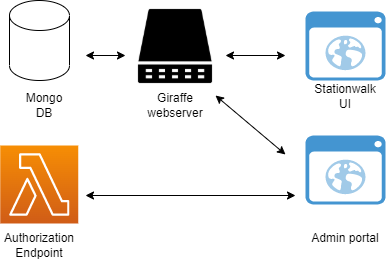

The diagram above was exported from draw.io. Its source (the exported page's mxGraphModel, read from the mxfile embedded in the PNG):
<mxGraphModel dx="898" dy="510" grid="1" gridSize="10" guides="1" tooltips="1" connect="1" arrows="1" fold="1" page="1" pageScale="1" pageWidth="1169" pageHeight="827" math="0" shadow="0">
  <root>
    <mxCell id="0" />
    <mxCell id="1" parent="0" />
    <mxCell id="UEzPUAAOIrF-is8g5C7q-85" value="&lt;div&gt;&lt;br&gt;&lt;/div&gt;" style="outlineConnect=0;fontColor=#232F3E;gradientColor=#F78E04;gradientDirection=north;fillColor=#D05C17;strokeColor=#ffffff;dashed=0;verticalLabelPosition=bottom;verticalAlign=top;align=center;html=1;fontSize=12;fontStyle=0;aspect=fixed;shape=mxgraph.aws4.resourceIcon;resIcon=mxgraph.aws4.lambda;labelBackgroundColor=#ffffff;spacingTop=6;" parent="1" vertex="1">
      <mxGeometry x="74.75" y="250" width="78" height="78" as="geometry" />
    </mxCell>
    <mxCell id="79NiV1t88i-BDWwgv9OD-2" value="Mongo DB&lt;br&gt;" style="text;html=1;strokeColor=none;fillColor=none;align=center;verticalAlign=middle;whiteSpace=wrap;rounded=0;" parent="1" vertex="1">
      <mxGeometry x="99" y="200" width="40" height="20" as="geometry" />
    </mxCell>
    <mxCell id="79NiV1t88i-BDWwgv9OD-4" value="Giraffe webserver" style="text;html=1;strokeColor=none;fillColor=none;align=center;verticalAlign=middle;whiteSpace=wrap;rounded=0;" parent="1" vertex="1">
      <mxGeometry x="230" y="200" width="40" height="20" as="geometry" />
    </mxCell>
    <mxCell id="79NiV1t88i-BDWwgv9OD-5" value="" style="shape=image;html=1;verticalAlign=top;verticalLabelPosition=bottom;labelBackgroundColor=#ffffff;imageAspect=0;aspect=fixed;image=https://cdn1.iconfinder.com/data/icons/computer-hardware-hand-drawn-vol-1/52/server__database__data__storage__computer__webserver__electronic-128.png" parent="1" vertex="1">
      <mxGeometry x="210" y="111" width="80" height="80" as="geometry" />
    </mxCell>
    <mxCell id="79NiV1t88i-BDWwgv9OD-6" value="" style="endArrow=classic;startArrow=classic;html=1;" parent="1" edge="1">
      <mxGeometry width="50" height="50" relative="1" as="geometry">
        <mxPoint x="160" y="160" as="sourcePoint" />
        <mxPoint x="200" y="160" as="targetPoint" />
      </mxGeometry>
    </mxCell>
    <mxCell id="79NiV1t88i-BDWwgv9OD-8" value="" style="shadow=0;dashed=0;html=1;strokeColor=none;fillColor=#4495D1;labelPosition=center;verticalLabelPosition=bottom;verticalAlign=top;align=center;outlineConnect=0;shape=mxgraph.veeam.2d.web_ui;" parent="1" vertex="1">
      <mxGeometry x="380" y="116" width="80" height="69" as="geometry" />
    </mxCell>
    <mxCell id="79NiV1t88i-BDWwgv9OD-9" value="&lt;div&gt;Stationwalk UI&lt;/div&gt;" style="text;html=1;strokeColor=none;fillColor=none;align=center;verticalAlign=middle;whiteSpace=wrap;rounded=0;" parent="1" vertex="1">
      <mxGeometry x="400" y="191" width="40" height="20" as="geometry" />
    </mxCell>
    <mxCell id="79NiV1t88i-BDWwgv9OD-11" value="" style="endArrow=classic;startArrow=classic;html=1;" parent="1" edge="1">
      <mxGeometry width="50" height="50" relative="1" as="geometry">
        <mxPoint x="300" y="160" as="sourcePoint" />
        <mxPoint x="360" y="160" as="targetPoint" />
      </mxGeometry>
    </mxCell>
    <mxCell id="79NiV1t88i-BDWwgv9OD-12" value="" style="shadow=0;dashed=0;html=1;strokeColor=none;fillColor=#4495D1;labelPosition=center;verticalLabelPosition=bottom;verticalAlign=top;align=center;outlineConnect=0;shape=mxgraph.veeam.2d.web_ui;" parent="1" vertex="1">
      <mxGeometry x="380" y="240" width="80" height="69" as="geometry" />
    </mxCell>
    <mxCell id="79NiV1t88i-BDWwgv9OD-13" value="&lt;div&gt;Admin portal&lt;/div&gt;&lt;div&gt;&lt;br&gt;&lt;/div&gt;" style="text;html=1;strokeColor=none;fillColor=none;align=center;verticalAlign=middle;whiteSpace=wrap;rounded=0;" parent="1" vertex="1">
      <mxGeometry x="385" y="340" width="70" height="20" as="geometry" />
    </mxCell>
    <mxCell id="79NiV1t88i-BDWwgv9OD-14" value="" style="endArrow=classic;startArrow=classic;html=1;" parent="1" edge="1">
      <mxGeometry width="50" height="50" relative="1" as="geometry">
        <mxPoint x="160" y="300" as="sourcePoint" />
        <mxPoint x="370" y="300" as="targetPoint" />
      </mxGeometry>
    </mxCell>
    <mxCell id="79NiV1t88i-BDWwgv9OD-15" value="" style="endArrow=classic;startArrow=classic;html=1;" parent="1" edge="1">
      <mxGeometry width="50" height="50" relative="1" as="geometry">
        <mxPoint x="290" y="200" as="sourcePoint" />
        <mxPoint x="360" y="259" as="targetPoint" />
      </mxGeometry>
    </mxCell>
    <mxCell id="QHnUAl_0KG4Azg2iu43r-1" value="" style="shape=cylinder3;whiteSpace=wrap;html=1;boundedLbl=1;backgroundOutline=1;size=15;" vertex="1" parent="1">
      <mxGeometry x="84" y="105" width="60" height="80" as="geometry" />
    </mxCell>
    <mxCell id="QHnUAl_0KG4Azg2iu43r-2" value="Authorization Endpoint" style="text;html=1;strokeColor=none;fillColor=none;align=center;verticalAlign=middle;whiteSpace=wrap;rounded=0;" vertex="1" parent="1">
      <mxGeometry x="94" y="340" width="40" height="20" as="geometry" />
    </mxCell>
  </root>
</mxGraphModel>